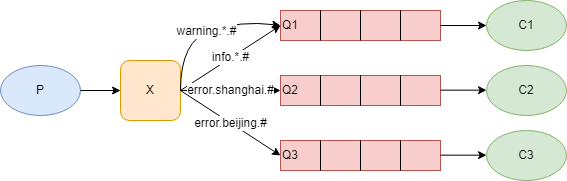

The diagram above was exported from draw.io. Its source (the exported page's mxGraphModel, read from the mxfile embedded in the PNG):
<mxGraphModel dx="1038" dy="617" grid="1" gridSize="10" guides="1" tooltips="1" connect="1" arrows="1" fold="1" page="1" pageScale="1" pageWidth="827" pageHeight="1169" math="0" shadow="0">
  <root>
    <mxCell id="0" />
    <mxCell id="1" parent="0" />
    <mxCell id="I5kaAo43inrt2bW0OfoS-1" value="P" style="ellipse;whiteSpace=wrap;html=1;fillColor=#dae8fc;strokeColor=#6c8ebf;" parent="1" vertex="1">
      <mxGeometry x="90" y="195" width="80" height="50" as="geometry" />
    </mxCell>
    <mxCell id="I5kaAo43inrt2bW0OfoS-2" value="X" style="rounded=1;whiteSpace=wrap;html=1;fillColor=#ffe6cc;strokeColor=#d79b00;" parent="1" vertex="1">
      <mxGeometry x="210" y="190" width="60" height="60" as="geometry" />
    </mxCell>
    <mxCell id="I5kaAo43inrt2bW0OfoS-3" value="Q1" style="rounded=0;whiteSpace=wrap;html=1;fillColor=#f8cecc;strokeColor=#b85450;align=left;" parent="1" vertex="1">
      <mxGeometry x="370" y="140" width="160" height="30" as="geometry" />
    </mxCell>
    <mxCell id="I5kaAo43inrt2bW0OfoS-4" value="C1" style="ellipse;whiteSpace=wrap;html=1;fillColor=#d5e8d4;strokeColor=#82b366;" parent="1" vertex="1">
      <mxGeometry x="576" y="130" width="80" height="50" as="geometry" />
    </mxCell>
    <mxCell id="I5kaAo43inrt2bW0OfoS-5" style="edgeStyle=orthogonalEdgeStyle;rounded=0;orthogonalLoop=1;jettySize=auto;html=1;exitX=0.25;exitY=0;exitDx=0;exitDy=0;entryX=0.25;entryY=1;entryDx=0;entryDy=0;endArrow=none;endFill=0;" parent="1" source="I5kaAo43inrt2bW0OfoS-3" target="I5kaAo43inrt2bW0OfoS-3" edge="1">
      <mxGeometry relative="1" as="geometry" />
    </mxCell>
    <mxCell id="I5kaAo43inrt2bW0OfoS-6" style="edgeStyle=orthogonalEdgeStyle;rounded=0;orthogonalLoop=1;jettySize=auto;html=1;exitX=0.5;exitY=0;exitDx=0;exitDy=0;entryX=0.5;entryY=1;entryDx=0;entryDy=0;endArrow=none;endFill=0;" parent="1" source="I5kaAo43inrt2bW0OfoS-3" target="I5kaAo43inrt2bW0OfoS-3" edge="1">
      <mxGeometry relative="1" as="geometry" />
    </mxCell>
    <mxCell id="I5kaAo43inrt2bW0OfoS-7" style="edgeStyle=orthogonalEdgeStyle;rounded=0;orthogonalLoop=1;jettySize=auto;html=1;exitX=0.75;exitY=0;exitDx=0;exitDy=0;entryX=0.75;entryY=1;entryDx=0;entryDy=0;endArrow=none;endFill=0;" parent="1" source="I5kaAo43inrt2bW0OfoS-3" target="I5kaAo43inrt2bW0OfoS-3" edge="1">
      <mxGeometry relative="1" as="geometry" />
    </mxCell>
    <mxCell id="I5kaAo43inrt2bW0OfoS-10" value="Q2" style="rounded=0;whiteSpace=wrap;html=1;fillColor=#f8cecc;strokeColor=#b85450;align=left;" parent="1" vertex="1">
      <mxGeometry x="370" y="205" width="160" height="30" as="geometry" />
    </mxCell>
    <mxCell id="I5kaAo43inrt2bW0OfoS-11" style="edgeStyle=orthogonalEdgeStyle;rounded=0;orthogonalLoop=1;jettySize=auto;html=1;exitX=0.25;exitY=0;exitDx=0;exitDy=0;entryX=0.25;entryY=1;entryDx=0;entryDy=0;endArrow=none;endFill=0;" parent="1" source="I5kaAo43inrt2bW0OfoS-10" target="I5kaAo43inrt2bW0OfoS-10" edge="1">
      <mxGeometry relative="1" as="geometry" />
    </mxCell>
    <mxCell id="I5kaAo43inrt2bW0OfoS-12" style="edgeStyle=orthogonalEdgeStyle;rounded=0;orthogonalLoop=1;jettySize=auto;html=1;exitX=0.5;exitY=0;exitDx=0;exitDy=0;entryX=0.5;entryY=1;entryDx=0;entryDy=0;endArrow=none;endFill=0;" parent="1" source="I5kaAo43inrt2bW0OfoS-10" target="I5kaAo43inrt2bW0OfoS-10" edge="1">
      <mxGeometry relative="1" as="geometry" />
    </mxCell>
    <mxCell id="I5kaAo43inrt2bW0OfoS-13" style="edgeStyle=orthogonalEdgeStyle;rounded=0;orthogonalLoop=1;jettySize=auto;html=1;exitX=0.75;exitY=0;exitDx=0;exitDy=0;entryX=0.75;entryY=1;entryDx=0;entryDy=0;endArrow=none;endFill=0;" parent="1" source="I5kaAo43inrt2bW0OfoS-10" target="I5kaAo43inrt2bW0OfoS-10" edge="1">
      <mxGeometry relative="1" as="geometry" />
    </mxCell>
    <mxCell id="I5kaAo43inrt2bW0OfoS-14" value="Q3" style="rounded=0;whiteSpace=wrap;html=1;fillColor=#f8cecc;strokeColor=#b85450;align=left;" parent="1" vertex="1">
      <mxGeometry x="370" y="270" width="160" height="30" as="geometry" />
    </mxCell>
    <mxCell id="I5kaAo43inrt2bW0OfoS-15" style="edgeStyle=orthogonalEdgeStyle;rounded=0;orthogonalLoop=1;jettySize=auto;html=1;exitX=0.25;exitY=0;exitDx=0;exitDy=0;entryX=0.25;entryY=1;entryDx=0;entryDy=0;endArrow=none;endFill=0;" parent="1" source="I5kaAo43inrt2bW0OfoS-14" target="I5kaAo43inrt2bW0OfoS-14" edge="1">
      <mxGeometry relative="1" as="geometry" />
    </mxCell>
    <mxCell id="I5kaAo43inrt2bW0OfoS-16" style="edgeStyle=orthogonalEdgeStyle;rounded=0;orthogonalLoop=1;jettySize=auto;html=1;exitX=0.5;exitY=0;exitDx=0;exitDy=0;entryX=0.5;entryY=1;entryDx=0;entryDy=0;endArrow=none;endFill=0;" parent="1" source="I5kaAo43inrt2bW0OfoS-14" target="I5kaAo43inrt2bW0OfoS-14" edge="1">
      <mxGeometry relative="1" as="geometry" />
    </mxCell>
    <mxCell id="I5kaAo43inrt2bW0OfoS-17" style="edgeStyle=orthogonalEdgeStyle;rounded=0;orthogonalLoop=1;jettySize=auto;html=1;exitX=0.75;exitY=0;exitDx=0;exitDy=0;entryX=0.75;entryY=1;entryDx=0;entryDy=0;endArrow=none;endFill=0;" parent="1" source="I5kaAo43inrt2bW0OfoS-14" target="I5kaAo43inrt2bW0OfoS-14" edge="1">
      <mxGeometry relative="1" as="geometry" />
    </mxCell>
    <mxCell id="I5kaAo43inrt2bW0OfoS-18" value="C2" style="ellipse;whiteSpace=wrap;html=1;fillColor=#d5e8d4;strokeColor=#82b366;" parent="1" vertex="1">
      <mxGeometry x="576" y="195" width="80" height="50" as="geometry" />
    </mxCell>
    <mxCell id="I5kaAo43inrt2bW0OfoS-19" value="C3" style="ellipse;whiteSpace=wrap;html=1;fillColor=#d5e8d4;strokeColor=#82b366;" parent="1" vertex="1">
      <mxGeometry x="576" y="260" width="80" height="50" as="geometry" />
    </mxCell>
    <mxCell id="I5kaAo43inrt2bW0OfoS-20" value="info.*.#" style="endArrow=classic;html=1;rounded=0;entryX=0;entryY=0.5;entryDx=0;entryDy=0;" parent="1" target="I5kaAo43inrt2bW0OfoS-3" edge="1">
      <mxGeometry width="50" height="50" relative="1" as="geometry">
        <mxPoint x="270" y="220" as="sourcePoint" />
        <mxPoint x="320" y="170" as="targetPoint" />
      </mxGeometry>
    </mxCell>
    <mxCell id="I5kaAo43inrt2bW0OfoS-21" value="error.shanghai.#" style="endArrow=classic;html=1;rounded=0;exitX=1;exitY=0.5;exitDx=0;exitDy=0;entryX=0;entryY=0.5;entryDx=0;entryDy=0;" parent="1" source="I5kaAo43inrt2bW0OfoS-2" target="I5kaAo43inrt2bW0OfoS-10" edge="1">
      <mxGeometry width="50" height="50" relative="1" as="geometry">
        <mxPoint x="400" y="220" as="sourcePoint" />
        <mxPoint x="450" y="170" as="targetPoint" />
      </mxGeometry>
    </mxCell>
    <mxCell id="I5kaAo43inrt2bW0OfoS-22" value="error.beijing.#" style="endArrow=classic;html=1;rounded=0;entryX=0;entryY=0.5;entryDx=0;entryDy=0;exitX=1;exitY=0.5;exitDx=0;exitDy=0;" parent="1" source="I5kaAo43inrt2bW0OfoS-2" target="I5kaAo43inrt2bW0OfoS-14" edge="1">
      <mxGeometry width="50" height="50" relative="1" as="geometry">
        <mxPoint x="260" y="285" as="sourcePoint" />
        <mxPoint x="310" y="235" as="targetPoint" />
      </mxGeometry>
    </mxCell>
    <mxCell id="I5kaAo43inrt2bW0OfoS-23" value="" style="endArrow=classic;html=1;rounded=0;entryX=0;entryY=0.5;entryDx=0;entryDy=0;exitX=1;exitY=0.5;exitDx=0;exitDy=0;" parent="1" source="I5kaAo43inrt2bW0OfoS-1" target="I5kaAo43inrt2bW0OfoS-2" edge="1">
      <mxGeometry width="50" height="50" relative="1" as="geometry">
        <mxPoint x="170" y="230" as="sourcePoint" />
        <mxPoint x="220" y="180" as="targetPoint" />
      </mxGeometry>
    </mxCell>
    <mxCell id="I5kaAo43inrt2bW0OfoS-25" value="" style="endArrow=classic;html=1;rounded=0;entryX=0;entryY=0.5;entryDx=0;entryDy=0;exitX=1;exitY=0.5;exitDx=0;exitDy=0;" parent="1" source="I5kaAo43inrt2bW0OfoS-3" target="I5kaAo43inrt2bW0OfoS-4" edge="1">
      <mxGeometry width="50" height="50" relative="1" as="geometry">
        <mxPoint x="530" y="160" as="sourcePoint" />
        <mxPoint x="580" y="110" as="targetPoint" />
      </mxGeometry>
    </mxCell>
    <mxCell id="I5kaAo43inrt2bW0OfoS-26" value="" style="endArrow=classic;html=1;rounded=0;entryX=0;entryY=0.5;entryDx=0;entryDy=0;exitX=1;exitY=0.5;exitDx=0;exitDy=0;" parent="1" edge="1">
      <mxGeometry width="50" height="50" relative="1" as="geometry">
        <mxPoint x="530" y="284.65999999999997" as="sourcePoint" />
        <mxPoint x="576" y="284.65999999999997" as="targetPoint" />
      </mxGeometry>
    </mxCell>
    <mxCell id="I5kaAo43inrt2bW0OfoS-27" value="" style="endArrow=classic;html=1;rounded=0;entryX=0;entryY=0.5;entryDx=0;entryDy=0;exitX=1;exitY=0.5;exitDx=0;exitDy=0;" parent="1" edge="1">
      <mxGeometry width="50" height="50" relative="1" as="geometry">
        <mxPoint x="530" y="219.66" as="sourcePoint" />
        <mxPoint x="576" y="219.66" as="targetPoint" />
      </mxGeometry>
    </mxCell>
    <mxCell id="I5kaAo43inrt2bW0OfoS-30" value="warning.*.#" style="curved=1;endArrow=classic;html=1;rounded=0;entryX=0;entryY=0.5;entryDx=0;entryDy=0;" parent="1" target="I5kaAo43inrt2bW0OfoS-3" edge="1">
      <mxGeometry width="50" height="50" relative="1" as="geometry">
        <mxPoint x="270" y="220" as="sourcePoint" />
        <mxPoint x="320" y="170" as="targetPoint" />
        <Array as="points">
          <mxPoint x="270" y="170" />
          <mxPoint x="330" y="150" />
        </Array>
      </mxGeometry>
    </mxCell>
  </root>
</mxGraphModel>